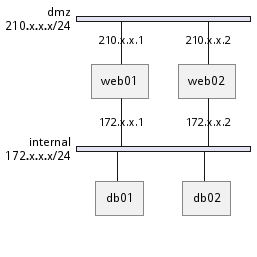

The diagram above was rendered by PlantUML. Its source (embedded in the PNG):
@startuml
nwdiag {
network dmz {
address = "210.x.x.x/24"

web01 [address = "210.x.x.1"];
web02 [address = "210.x.x.2"];
	}
	network internal {
	address = "172.x.x.x/24";

	web01 [address = "172.x.x.1"];
	web02 [address = "172.x.x.2"];
	db01;
	db02;
}
}
@enduml